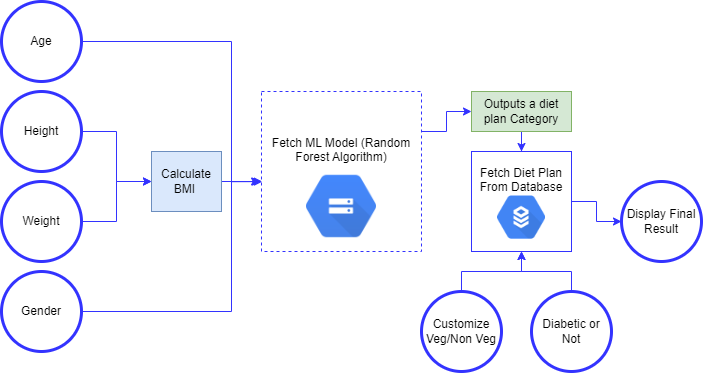

The diagram above was exported from draw.io. Its source (the exported page's mxGraphModel, read from the mxfile embedded in the PNG):
<mxGraphModel dx="880" dy="462" grid="1" gridSize="10" guides="1" tooltips="1" connect="1" arrows="1" fold="1" page="1" pageScale="1" pageWidth="850" pageHeight="1100" math="0" shadow="0">
  <root>
    <mxCell id="0" />
    <mxCell id="1" parent="0" />
    <mxCell id="TvFfWQP5_1O7hHFF5mUG-13" style="edgeStyle=orthogonalEdgeStyle;rounded=0;orthogonalLoop=1;jettySize=auto;html=1;exitX=1;exitY=0.5;exitDx=0;exitDy=0;entryX=0.006;entryY=0.563;entryDx=0;entryDy=0;entryPerimeter=0;strokeColor=#3333FF;" edge="1" parent="1" source="TvFfWQP5_1O7hHFF5mUG-1" target="TvFfWQP5_1O7hHFF5mUG-8">
      <mxGeometry relative="1" as="geometry">
        <Array as="points">
          <mxPoint x="350" y="80" />
          <mxPoint x="350" y="220" />
        </Array>
      </mxGeometry>
    </mxCell>
    <mxCell id="TvFfWQP5_1O7hHFF5mUG-1" value="Age" style="ellipse;whiteSpace=wrap;html=1;aspect=fixed;strokeColor=#3333FF;strokeWidth=3;" vertex="1" parent="1">
      <mxGeometry x="120" y="40" width="80" height="80" as="geometry" />
    </mxCell>
    <mxCell id="TvFfWQP5_1O7hHFF5mUG-6" style="edgeStyle=orthogonalEdgeStyle;rounded=0;orthogonalLoop=1;jettySize=auto;html=1;exitX=1;exitY=0.5;exitDx=0;exitDy=0;entryX=0;entryY=0.5;entryDx=0;entryDy=0;strokeColor=#3333FF;" edge="1" parent="1" source="TvFfWQP5_1O7hHFF5mUG-2" target="TvFfWQP5_1O7hHFF5mUG-5">
      <mxGeometry relative="1" as="geometry" />
    </mxCell>
    <mxCell id="TvFfWQP5_1O7hHFF5mUG-2" value="Height" style="ellipse;whiteSpace=wrap;html=1;aspect=fixed;strokeColor=#3333FF;strokeWidth=3;" vertex="1" parent="1">
      <mxGeometry x="120" y="130" width="80" height="80" as="geometry" />
    </mxCell>
    <mxCell id="TvFfWQP5_1O7hHFF5mUG-7" style="edgeStyle=orthogonalEdgeStyle;rounded=0;orthogonalLoop=1;jettySize=auto;html=1;exitX=1;exitY=0.5;exitDx=0;exitDy=0;entryX=0;entryY=0.5;entryDx=0;entryDy=0;strokeColor=#3333FF;" edge="1" parent="1" source="TvFfWQP5_1O7hHFF5mUG-3" target="TvFfWQP5_1O7hHFF5mUG-5">
      <mxGeometry relative="1" as="geometry" />
    </mxCell>
    <mxCell id="TvFfWQP5_1O7hHFF5mUG-3" value="Weight" style="ellipse;whiteSpace=wrap;html=1;aspect=fixed;strokeColor=#3333FF;strokeWidth=3;" vertex="1" parent="1">
      <mxGeometry x="120" y="220" width="80" height="80" as="geometry" />
    </mxCell>
    <mxCell id="TvFfWQP5_1O7hHFF5mUG-12" style="edgeStyle=orthogonalEdgeStyle;rounded=0;orthogonalLoop=1;jettySize=auto;html=1;exitX=1;exitY=0.5;exitDx=0;exitDy=0;entryX=-0.006;entryY=0.563;entryDx=0;entryDy=0;entryPerimeter=0;strokeColor=#3333FF;" edge="1" parent="1" source="TvFfWQP5_1O7hHFF5mUG-4" target="TvFfWQP5_1O7hHFF5mUG-8">
      <mxGeometry relative="1" as="geometry">
        <Array as="points">
          <mxPoint x="350" y="350" />
          <mxPoint x="350" y="220" />
        </Array>
      </mxGeometry>
    </mxCell>
    <mxCell id="TvFfWQP5_1O7hHFF5mUG-4" value="Gender" style="ellipse;whiteSpace=wrap;html=1;aspect=fixed;strokeColor=#3333FF;strokeWidth=3;" vertex="1" parent="1">
      <mxGeometry x="120" y="310" width="80" height="80" as="geometry" />
    </mxCell>
    <mxCell id="TvFfWQP5_1O7hHFF5mUG-9" style="edgeStyle=orthogonalEdgeStyle;rounded=0;orthogonalLoop=1;jettySize=auto;html=1;exitX=1;exitY=0.5;exitDx=0;exitDy=0;entryX=-0.012;entryY=0.563;entryDx=0;entryDy=0;entryPerimeter=0;strokeColor=#3333FF;" edge="1" parent="1" source="TvFfWQP5_1O7hHFF5mUG-5" target="TvFfWQP5_1O7hHFF5mUG-8">
      <mxGeometry relative="1" as="geometry" />
    </mxCell>
    <mxCell id="TvFfWQP5_1O7hHFF5mUG-5" value="Calculate BMI&amp;nbsp;" style="rounded=0;whiteSpace=wrap;html=1;strokeColor=#6c8ebf;fillColor=#dae8fc;" vertex="1" parent="1">
      <mxGeometry x="270" y="190" width="70" height="60" as="geometry" />
    </mxCell>
    <mxCell id="TvFfWQP5_1O7hHFF5mUG-22" style="edgeStyle=orthogonalEdgeStyle;rounded=0;orthogonalLoop=1;jettySize=auto;html=1;exitX=1;exitY=0.25;exitDx=0;exitDy=0;entryX=0;entryY=0.5;entryDx=0;entryDy=0;strokeColor=#3333FF;" edge="1" parent="1" source="TvFfWQP5_1O7hHFF5mUG-8" target="TvFfWQP5_1O7hHFF5mUG-18">
      <mxGeometry relative="1" as="geometry" />
    </mxCell>
    <mxCell id="TvFfWQP5_1O7hHFF5mUG-8" value="Fetch ML Model (Random Forest Algorithm)&lt;br&gt;&lt;br&gt;&lt;br&gt;&lt;br&gt;" style="whiteSpace=wrap;html=1;aspect=fixed;strokeColor=#3333FF;dashed=1;" vertex="1" parent="1">
      <mxGeometry x="380" y="130" width="160" height="160" as="geometry" />
    </mxCell>
    <mxCell id="TvFfWQP5_1O7hHFF5mUG-23" style="edgeStyle=orthogonalEdgeStyle;rounded=0;orthogonalLoop=1;jettySize=auto;html=1;exitX=0.5;exitY=0;exitDx=0;exitDy=0;entryX=0.5;entryY=1;entryDx=0;entryDy=0;strokeColor=#3333FF;" edge="1" parent="1" source="TvFfWQP5_1O7hHFF5mUG-15" target="TvFfWQP5_1O7hHFF5mUG-21">
      <mxGeometry relative="1" as="geometry" />
    </mxCell>
    <mxCell id="TvFfWQP5_1O7hHFF5mUG-15" value="Diabetic or Not" style="ellipse;whiteSpace=wrap;html=1;aspect=fixed;strokeColor=#3333FF;strokeWidth=3;" vertex="1" parent="1">
      <mxGeometry x="650" y="330" width="80" height="80" as="geometry" />
    </mxCell>
    <mxCell id="TvFfWQP5_1O7hHFF5mUG-24" style="edgeStyle=orthogonalEdgeStyle;rounded=0;orthogonalLoop=1;jettySize=auto;html=1;exitX=0.5;exitY=0;exitDx=0;exitDy=0;entryX=0.5;entryY=1;entryDx=0;entryDy=0;strokeColor=#3333FF;" edge="1" parent="1" source="TvFfWQP5_1O7hHFF5mUG-16" target="TvFfWQP5_1O7hHFF5mUG-21">
      <mxGeometry relative="1" as="geometry" />
    </mxCell>
    <mxCell id="TvFfWQP5_1O7hHFF5mUG-16" value="Customize Veg/Non Veg" style="ellipse;whiteSpace=wrap;html=1;aspect=fixed;strokeColor=#3333FF;strokeWidth=3;" vertex="1" parent="1">
      <mxGeometry x="540" y="330" width="80" height="80" as="geometry" />
    </mxCell>
    <mxCell id="TvFfWQP5_1O7hHFF5mUG-20" style="edgeStyle=orthogonalEdgeStyle;rounded=0;orthogonalLoop=1;jettySize=auto;html=1;exitX=0.5;exitY=1;exitDx=0;exitDy=0;strokeColor=#3333FF;" edge="1" parent="1" source="TvFfWQP5_1O7hHFF5mUG-18" target="TvFfWQP5_1O7hHFF5mUG-21">
      <mxGeometry relative="1" as="geometry">
        <mxPoint x="640" y="240" as="targetPoint" />
      </mxGeometry>
    </mxCell>
    <mxCell id="TvFfWQP5_1O7hHFF5mUG-18" value="Outputs a diet plan Category" style="rounded=0;whiteSpace=wrap;html=1;strokeColor=#82b366;fillColor=#d5e8d4;" vertex="1" parent="1">
      <mxGeometry x="590" y="130" width="100" height="40" as="geometry" />
    </mxCell>
    <mxCell id="TvFfWQP5_1O7hHFF5mUG-25" style="edgeStyle=orthogonalEdgeStyle;rounded=0;orthogonalLoop=1;jettySize=auto;html=1;exitX=1;exitY=0.5;exitDx=0;exitDy=0;strokeColor=#3333FF;" edge="1" parent="1" source="TvFfWQP5_1O7hHFF5mUG-21" target="TvFfWQP5_1O7hHFF5mUG-26">
      <mxGeometry relative="1" as="geometry">
        <mxPoint x="740" y="260" as="targetPoint" />
      </mxGeometry>
    </mxCell>
    <mxCell id="TvFfWQP5_1O7hHFF5mUG-21" value="Fetch Diet Plan From Database&lt;br&gt;&lt;br&gt;&lt;br&gt;&lt;br&gt;" style="rounded=0;whiteSpace=wrap;html=1;strokeColor=#3333FF;" vertex="1" parent="1">
      <mxGeometry x="590" y="190" width="100" height="100" as="geometry" />
    </mxCell>
    <mxCell id="TvFfWQP5_1O7hHFF5mUG-26" value="Display Final Result" style="ellipse;whiteSpace=wrap;html=1;aspect=fixed;strokeColor=#3333FF;strokeWidth=3;" vertex="1" parent="1">
      <mxGeometry x="740" y="220" width="80" height="80" as="geometry" />
    </mxCell>
    <mxCell id="TvFfWQP5_1O7hHFF5mUG-28" value="" style="shape=image;verticalLabelPosition=bottom;labelBackgroundColor=default;verticalAlign=top;aspect=fixed;imageAspect=0;image=https://k21academy.com/wp-content/uploads/2021/02/Google-Cloud-Storage-logo-1.png;strokeColor=#3333FF;" vertex="1" parent="1">
      <mxGeometry x="425" y="210" width="70" height="70" as="geometry" />
    </mxCell>
    <mxCell id="TvFfWQP5_1O7hHFF5mUG-29" value="" style="shape=image;verticalLabelPosition=bottom;labelBackgroundColor=default;verticalAlign=top;aspect=fixed;imageAspect=0;image=data:image/png,(base64 omitted: 8564 chars);strokeColor=#3333FF;" vertex="1" parent="1">
      <mxGeometry x="616" y="232" width="48" height="48" as="geometry" />
    </mxCell>
  </root>
</mxGraphModel>